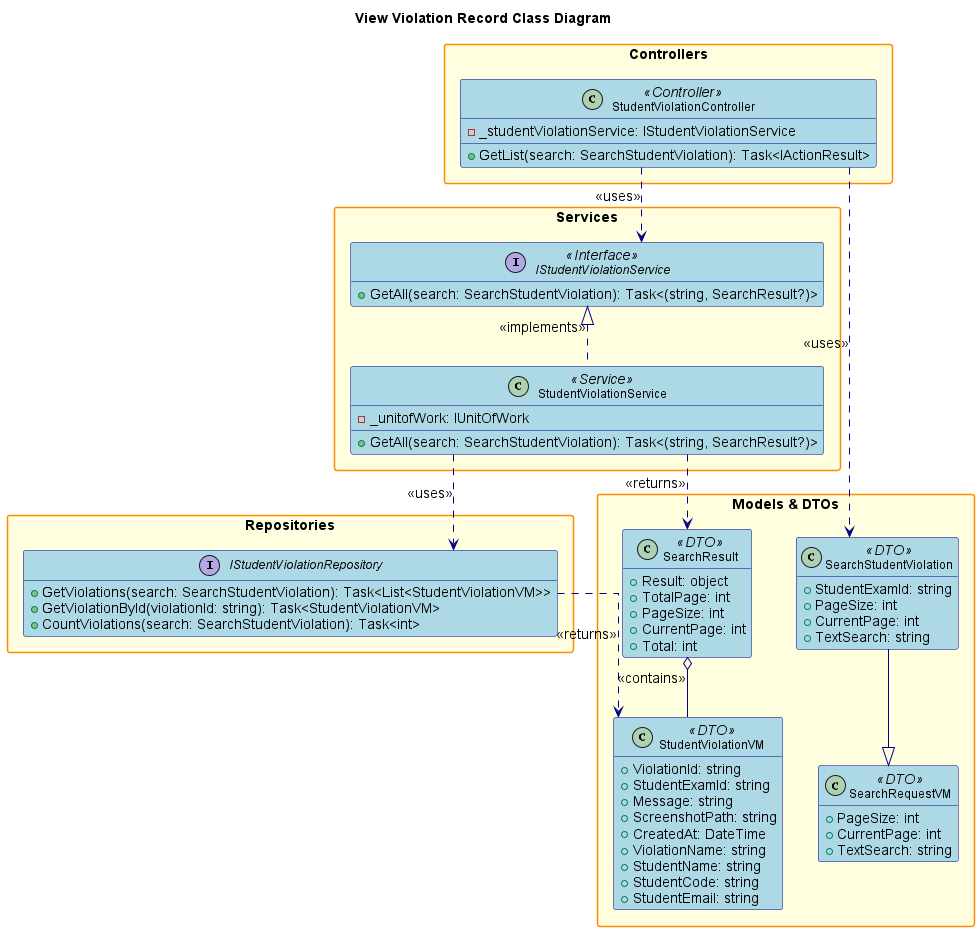

The diagram above was rendered by PlantUML. Its source (embedded in the PNG):
@startuml
' Class Diagram for View Violation Record Feature (giống View List Role)

title View Violation Record Class Diagram

hide empty members
skinparam packageStyle rectangle
skinparam linetype ortho
skinparam defaultFontSize 14
skinparam defaultFontName Arial
skinparam classFontSize 12
skinparam classFontName Arial
skinparam noteFontSize 11
skinparam noteFontName Arial

skinparam class {
    BackgroundColor LightBlue
    BorderColor DarkBlue
    ArrowColor DarkBlue
    FontSize 12
}

skinparam package {
    BackgroundColor LightYellow
    BorderColor DarkOrange
    FontSize 14
    FontStyle bold
}
skinparam interface {
    BackgroundColor LightGreen
    BorderColor DarkGreen
    FontSize 12
}

title View Violation Record Class Diagram

package "Controllers" {
    class StudentViolationController <<Controller>> {
        - _studentViolationService: IStudentViolationService
        + GetList(search: SearchStudentViolation): Task<IActionResult>
    }
}

package "Services" {
    interface IStudentViolationService <<Interface>> {
        + GetAll(search: SearchStudentViolation): Task<(string, SearchResult?)>
    }
    class StudentViolationService <<Service>> {
        - _unitofWork: IUnitOfWork
        + GetAll(search: SearchStudentViolation): Task<(string, SearchResult?)>
    }
}

package "Repositories" {
    interface IStudentViolationRepository {
        + GetViolations(search: SearchStudentViolation): Task<List<StudentViolationVM>>
        + GetViolationById(violationId: string): Task<StudentViolationVM>
        + CountViolations(search: SearchStudentViolation): Task<int>
    }
}

package "Models & DTOs" {
    class SearchStudentViolation <<DTO>> {
        + StudentExamId: string
        + PageSize: int
        + CurrentPage: int
        + TextSearch: string
    }
    class SearchRequestVM <<DTO>> {
        + PageSize: int
        + CurrentPage: int
        + TextSearch: string
    }
    class SearchResult <<DTO>> {
        + Result: object
        + TotalPage: int
        + PageSize: int
        + CurrentPage: int
        + Total: int
    }
    class StudentViolationVM <<DTO>> {
        + ViolationId: string
        + StudentExamId: string
        + Message: string
        + ScreenshotPath: string
        + CreatedAt: DateTime
        + ViolationName: string
        + StudentName: string
        + StudentCode: string
        + StudentEmail: string
    }
}

' Relationships
StudentViolationController ..> IStudentViolationService : <<uses>>
StudentViolationController ..> SearchStudentViolation : <<uses>>
IStudentViolationService <|.. StudentViolationService : <<implements>>
StudentViolationService ..> IStudentViolationRepository : <<uses>>
StudentViolationService ..> SearchResult : <<returns>>
IStudentViolationRepository ..> StudentViolationVM : <<returns>>
SearchStudentViolation --|> SearchRequestVM
SearchResult o-- StudentViolationVM : <<contains>>

@enduml